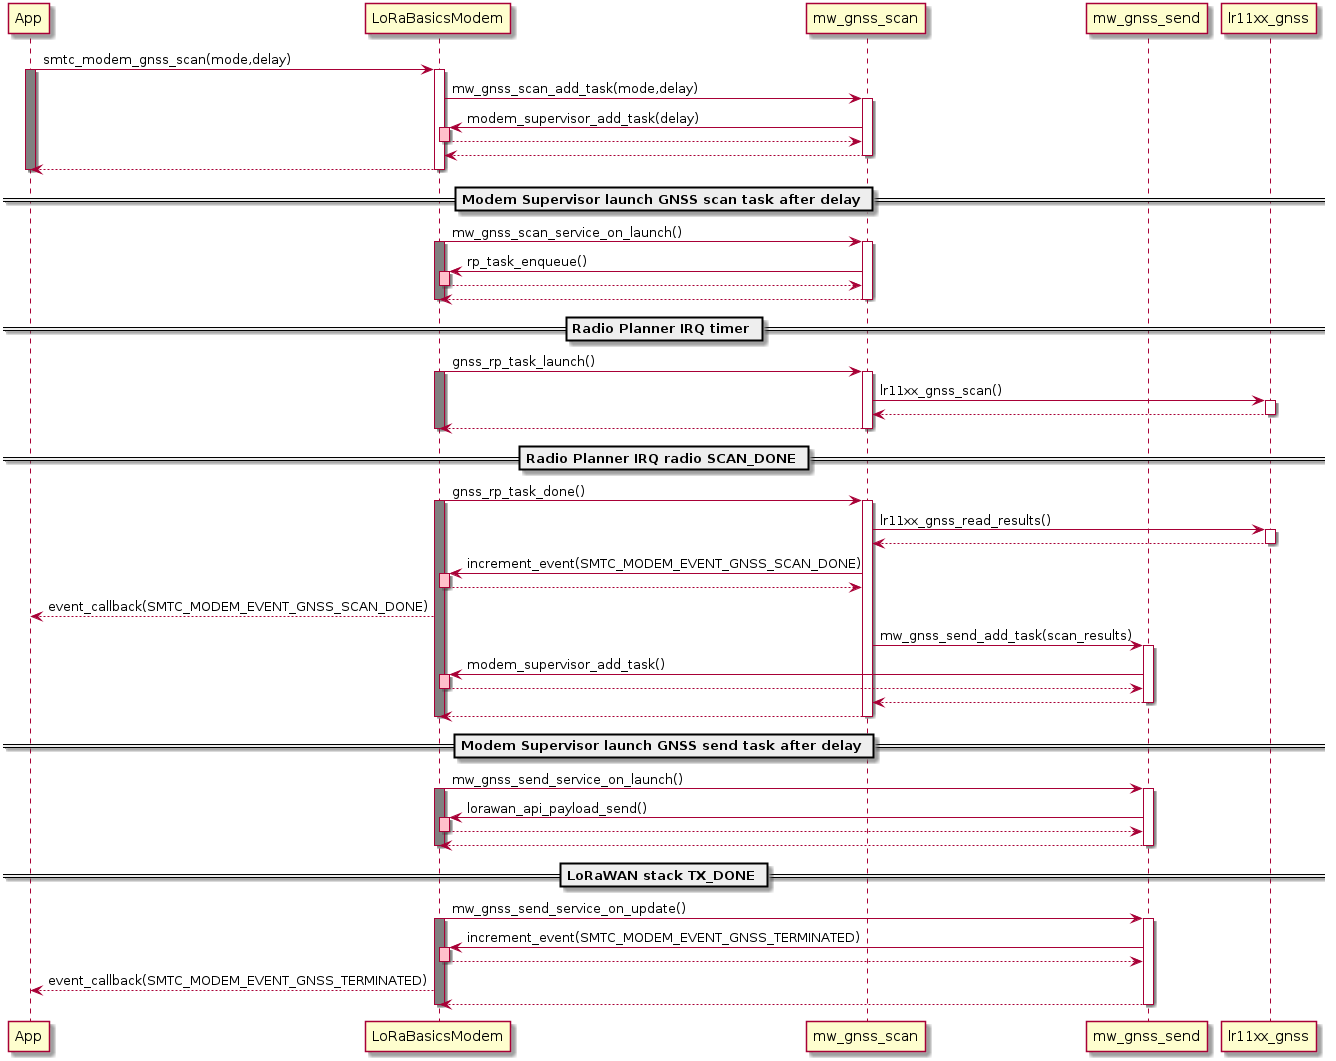

The diagram above was rendered by PlantUML. Its source (embedded in the PNG):
@startuml

participant App
participant LoRaBasicsModem
participant mw_gnss_scan
participant mw_gnss_send
participant lr11xx_gnss

App -> LoRaBasicsModem ++ : smtc_modem_gnss_scan(mode,delay)
Activate App #grey
LoRaBasicsModem -> mw_gnss_scan ++ : mw_gnss_scan_add_task(mode,delay)
mw_gnss_scan -> LoRaBasicsModem ++ #pink : modem_supervisor_add_task(delay)
return
return
return
Deactivate App

== Modem Supervisor launch GNSS scan task after delay ==

LoRaBasicsModem -> mw_gnss_scan ++ : mw_gnss_scan_service_on_launch()
Activate LoRaBasicsModem #grey
mw_gnss_scan -> LoRaBasicsModem ++ #pink : rp_task_enqueue()
return
return
Deactivate LoRaBasicsModem

== Radio Planner IRQ timer ==

LoRaBasicsModem -> mw_gnss_scan ++ : gnss_rp_task_launch()
Activate LoRaBasicsModem #grey
mw_gnss_scan -> lr11xx_gnss ++ : lr11xx_gnss_scan()
return
return
Deactivate LoRaBasicsModem

== Radio Planner IRQ radio SCAN_DONE ==

LoRaBasicsModem -> mw_gnss_scan ++ : gnss_rp_task_done()
Activate LoRaBasicsModem #grey
mw_gnss_scan -> lr11xx_gnss ++ : lr11xx_gnss_read_results()
return
mw_gnss_scan -> LoRaBasicsModem ++ #pink : increment_event(SMTC_MODEM_EVENT_GNSS_SCAN_DONE)
return
LoRaBasicsModem --> App: event_callback(SMTC_MODEM_EVENT_GNSS_SCAN_DONE)
mw_gnss_scan -> mw_gnss_send ++ : mw_gnss_send_add_task(scan_results)
mw_gnss_send -> LoRaBasicsModem ++ #pink : modem_supervisor_add_task()
return
return
return
Deactivate LoRaBasicsModem

== Modem Supervisor launch GNSS send task after delay ==

LoRaBasicsModem -> mw_gnss_send ++ : mw_gnss_send_service_on_launch()
Activate LoRaBasicsModem #grey
mw_gnss_send -> LoRaBasicsModem ++ #pink : lorawan_api_payload_send()
return
return
Deactivate LoRaBasicsModem

== LoRaWAN stack TX_DONE ==

LoRaBasicsModem -> mw_gnss_send ++ : mw_gnss_send_service_on_update()
Activate LoRaBasicsModem #grey
mw_gnss_send -> LoRaBasicsModem ++ #pink : increment_event(SMTC_MODEM_EVENT_GNSS_TERMINATED)
return
LoRaBasicsModem --> App: event_callback(SMTC_MODEM_EVENT_GNSS_TERMINATED)
return
Deactivate LoRaBasicsModem


@enduml